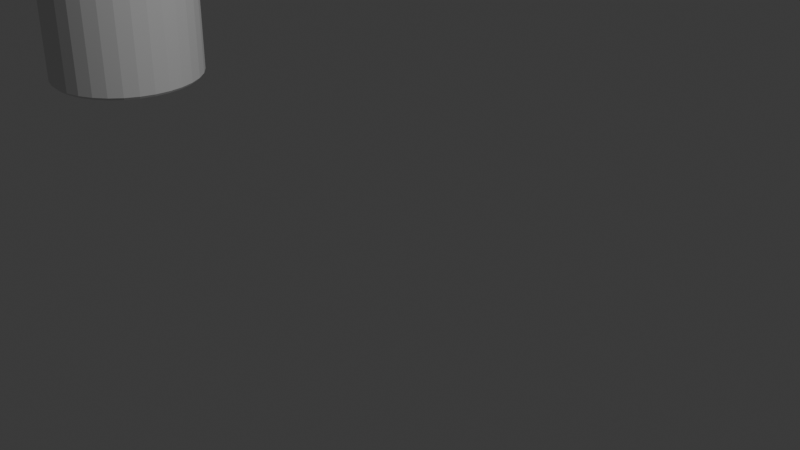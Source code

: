 # Source: battery.blend  (saved by Blender 5.3.31; exported with 4.5.12 LTS)
import bpy
from mathutils import Matrix  # noqa: F401  (used for matrix-valued properties, if any)

bpy.ops.wm.read_factory_settings(use_empty=True)
scene = bpy.context.scene
scene.name = 'Scene'

# ---- collections
col_collection = bpy.data.collections.new('Collection'); scene.collection.children.link(col_collection)

# ---- world
world_world = bpy.data.worlds.new('World'); scene.world = world_world
world_world.use_nodes = True; world_world.node_tree.nodes.clear()
_N = world_world.node_tree.nodes; _L = world_world.node_tree.links
n0 = _N.new('ShaderNodeOutputWorld'); n0.name = 'World Output'; n0.location = (200, 100)
n1 = _N.new('ShaderNodeBackground'); n1.name = 'Background'; n1.location = (-200, 100)
n1.inputs[0].default_value = (0.05088, 0.05088, 0.05088, 1.0)
_L.new(n1.outputs[0], n0.inputs[0])
n0.is_active_output = True
world_world.color = (0.05088, 0.05088, 0.05088)
world_world.sun_shadow_jitter_overblur = 0.0

# ---- cameras
cam_camera = bpy.data.cameras.new('Camera')
cam_camera.clip_end = 100.0
cam_camera.ortho_scale = 7.314

# ---- lights
light_light = bpy.data.lights.new('Light', 'POINT')
light_light.energy = 1000.0
light_light.shadow_soft_size = 0.1

# ---- meshes
me_cylinder = bpy.data.meshes.new('Cylinder')
me_cylinder.from_pydata([(0.05079, 0.4686, 2.788), (-0.02636, 0.391, 5.339), (0.1422, 0.4596, 2.788), (0.04992, 0.3835, 5.339), (0.2301, 0.433, 2.788), (0.1233, 0.3613, 5.339), (0.3111, 0.3896, 2.788), (0.1909, 0.3251, 5.339), (0.3822, 0.3314, 2.788), (0.2501, 0.2765, 5.339), (0.4404, 0.2604, 2.788), (0.2988, 0.2172, 5.339), (0.4837, 0.1793, 2.788), (0.3349, 0.1496, 5.339), (0.5104, 0.09142, 2.788), (0.3571, 0.07628, 5.339), (0.5194, 7.918e-09, 2.788), (0.3647, 9.074e-09, 5.339), (0.5104, -0.09142, 2.788), (0.3571, -0.07628, 5.339), (0.4837, -0.1793, 2.788), (0.3349, -0.1496, 5.339), (0.4404, -0.2604, 2.788), (0.2988, -0.2172, 5.339), (0.3822, -0.3314, 2.788), (0.2501, -0.2765, 5.339), (0.3111, -0.3896, 2.788), (0.1909, -0.3251, 5.339), (0.2301, -0.433, 2.788), (0.1233, -0.3613, 5.339), (0.1422, -0.4596, 2.788), (0.04992, -0.3835, 5.339), (0.05079, -0.4686, 2.788), (-0.02636, -0.391, 5.339), (-0.04063, -0.4596, 2.788), (-0.1026, -0.3835, 5.339), (-0.1285, -0.433, 2.788), (-0.176, -0.3613, 5.339), (-0.2096, -0.3896, 2.788), (-0.2436, -0.3251, 5.339), (-0.2806, -0.3314, 2.788), (-0.3029, -0.2765, 5.339), (-0.3389, -0.2604, 2.788), (-0.3515, -0.2172, 5.339), (-0.3822, -0.1793, 2.788), (-0.3876, -0.1496, 5.339), (-0.4088, -0.09142, 2.788), (-0.4099, -0.07628, 5.339), (-0.4178, 7.918e-09, 2.788), (-0.4174, 9.074e-09, 5.339), (-0.4088, 0.09142, 2.788), (-0.4099, 0.07628, 5.339), (-0.3822, 0.1793, 2.788), (-0.3876, 0.1496, 5.339), (-0.3389, 0.2604, 2.788), (-0.3515, 0.2172, 5.339), (-0.2806, 0.3314, 2.788), (-0.3029, 0.2765, 5.339), (-0.2096, 0.3896, 2.788), (-0.2436, 0.3251, 5.339), (-0.1285, 0.433, 2.788), (-0.176, 0.3613, 5.339), (-0.04063, 0.4596, 2.788), (-0.1026, 0.3835, 5.339), (2.328e-10, 0.9729, 5.156), (0.0, 1.0, 5.129), (0.1898, 0.9542, 5.156), (0.1951, 0.9808, 5.129), (0.3723, 0.8989, 5.156), (0.3827, 0.9239, 5.129), (0.5405, 0.809, 5.156), (0.5556, 0.8315, 5.129), (0.688, 0.688, 5.156), (0.7071, 0.7071, 5.129), (0.809, 0.5405, 5.156), (0.8315, 0.5556, 5.129), (0.8989, 0.3723, 5.156), (0.9239, 0.3827, 5.129), (0.9542, 0.1898, 5.156), (0.9808, 0.1951, 5.129), (0.9729, -2.328e-10, 5.156), (1.0, 0.0, 5.129), (0.9542, -0.1898, 5.156), (0.9808, -0.1951, 5.129), (0.8989, -0.3723, 5.156), (0.9239, -0.3827, 5.129), (0.809, -0.5405, 5.156), (0.8315, -0.5556, 5.129), (0.688, -0.688, 5.156), (0.7071, -0.7071, 5.129), (0.5405, -0.809, 5.156), (0.5556, -0.8315, 5.129), (0.3723, -0.8989, 5.156), (0.3827, -0.9239, 5.129), (0.1898, -0.9542, 5.156), (0.1951, -0.9808, 5.129), (-2.328e-10, -0.9729, 5.156), (0.0, -1.0, 5.129), (-0.1898, -0.9542, 5.156), (-0.1951, -0.9808, 5.129), (-0.3723, -0.8989, 5.156), (-0.3827, -0.9239, 5.129), (-0.5405, -0.809, 5.156), (-0.5556, -0.8315, 5.129), (-0.688, -0.688, 5.156), (-0.7071, -0.7071, 5.129), (-0.809, -0.5405, 5.156), (-0.8315, -0.5556, 5.129), (-0.8989, -0.3723, 5.156), (-0.9239, -0.3827, 5.129), (-0.9542, -0.1898, 5.156), (-0.9808, -0.1951, 5.129), (-0.9729, 2.328e-10, 5.156), (-1.0, 0.0, 5.129), (-0.9542, 0.1898, 5.156), (-0.9808, 0.1951, 5.129), (-0.8989, 0.3723, 5.156), (-0.9239, 0.3827, 5.129), (-0.809, 0.5405, 5.156), (-0.8315, 0.5556, 5.129), (-0.688, 0.688, 5.156), (-0.7071, 0.7071, 5.129), (-0.5405, 0.809, 5.156), (-0.5556, 0.8315, 5.129), (-0.3723, 0.8989, 5.156), (-0.3827, 0.9239, 5.129), (-0.1898, 0.9542, 5.156), (-0.1951, 0.9808, 5.129), (0.0, 0.9619, 0.2468), (0.0, 1.0, 0.2848), (0.1951, 0.9808, 0.2848), (0.1877, 0.9434, 0.2468), (0.3827, 0.9239, 0.2848), (0.3681, 0.8887, 0.2468), (0.5556, 0.8315, 0.2848), (0.5344, 0.7998, 0.2468), (0.7071, 0.7071, 0.2848), (0.6802, 0.6802, 0.2468), (0.8315, 0.5556, 0.2848), (0.7998, 0.5344, 0.2468), (0.9239, 0.3827, 0.2848), (0.8887, 0.3681, 0.2468), (0.9808, 0.1951, 0.2848), (0.9434, 0.1877, 0.2468), (1.0, 0.0, 0.2848), (0.9619, 0.0, 0.2468), (0.9808, -0.1951, 0.2848), (0.9434, -0.1877, 0.2468), (0.9239, -0.3827, 0.2848), (0.8887, -0.3681, 0.2468), (0.8315, -0.5556, 0.2848), (0.7998, -0.5344, 0.2468), (0.7071, -0.7071, 0.2848), (0.6802, -0.6802, 0.2468), (0.5556, -0.8315, 0.2848), (0.5344, -0.7998, 0.2468), (0.3827, -0.9239, 0.2848), (0.3681, -0.8887, 0.2468), (0.1951, -0.9808, 0.2848), (0.1877, -0.9434, 0.2468), (0.0, -1.0, 0.2848), (0.0, -0.9619, 0.2468), (-0.1951, -0.9808, 0.2848), (-0.1877, -0.9434, 0.2468), (-0.3827, -0.9239, 0.2848), (-0.3681, -0.8887, 0.2468), (-0.5556, -0.8315, 0.2848), (-0.5344, -0.7998, 0.2468), (-0.7071, -0.7071, 0.2848), (-0.6802, -0.6802, 0.2468), (-0.8315, -0.5556, 0.2848), (-0.7998, -0.5344, 0.2468), (-0.9239, -0.3827, 0.2848), (-0.8887, -0.3681, 0.2468), (-0.9808, -0.1951, 0.2848), (-0.9434, -0.1877, 0.2468), (-1.0, 0.0, 0.2848), (-0.9619, 0.0, 0.2468), (-0.9808, 0.1951, 0.2848), (-0.9434, 0.1877, 0.2468), (-0.9239, 0.3827, 0.2848), (-0.8887, 0.3681, 0.2468), (-0.8315, 0.5556, 0.2848), (-0.7998, 0.5344, 0.2468), (-0.7071, 0.7071, 0.2848), (-0.6802, 0.6802, 0.2468), (-0.5556, 0.8315, 0.2848), (-0.5344, 0.7998, 0.2468), (-0.3827, 0.9239, 0.2848), (-0.3681, 0.8887, 0.2468), (-0.1951, 0.9808, 0.2848), (-0.1877, 0.9434, 0.2468)], [], [(0, 1, 3, 2), (2, 3, 5, 4), (4, 5, 7, 6), (6, 7, 9, 8), (8, 9, 11, 10), (10, 11, 13, 12), (12, 13, 15, 14), (14, 15, 17, 16), (16, 17, 19, 18), (18, 19, 21, 20), (20, 21, 23, 22), (22, 23, 25, 24), (24, 25, 27, 26), (26, 27, 29, 28), (28, 29, 31, 30), (30, 31, 33, 32), (32, 33, 35, 34), (34, 35, 37, 36), (36, 37, 39, 38), (38, 39, 41, 40), (40, 41, 43, 42), (42, 43, 45, 44), (44, 45, 47, 46), (46, 47, 49, 48), (48, 49, 51, 50), (50, 51, 53, 52), (52, 53, 55, 54), (54, 55, 57, 56), (56, 57, 59, 58), (58, 59, 61, 60), (3, 1, 63, 61, 59, 57, 55, 53, 51, 49, 47, 45, 43, 41, 39, 37, 35, 33, 31, 29, 27, 25, 23, 21, 19, 17, 15, 13, 11, 9, 7, 5), (60, 61, 63, 62), (62, 63, 1, 0), (0, 2, 4, 6, 8, 10, 12, 14, 16, 18, 20, 22, 24, 26, 28, 30, 32, 34, 36, 38, 40, 42, 44, 46, 48, 50, 52, 54, 56, 58, 60, 62), (67, 65, 64, 66), (69, 67, 66, 68), (71, 69, 68, 70), (73, 71, 70, 72), (75, 73, 72, 74), (77, 75, 74, 76), (79, 77, 76, 78), (81, 79, 78, 80), (83, 81, 80, 82), (85, 83, 82, 84), (87, 85, 84, 86), (89, 87, 86, 88), (91, 89, 88, 90), (93, 91, 90, 92), (95, 93, 92, 94), (97, 95, 94, 96), (99, 97, 96, 98), (101, 99, 98, 100), (103, 101, 100, 102), (105, 103, 102, 104), (107, 105, 104, 106), (109, 107, 106, 108), (111, 109, 108, 110), (113, 111, 110, 112), (115, 113, 112, 114), (117, 115, 114, 116), (119, 117, 116, 118), (121, 119, 118, 120), (123, 121, 120, 122), (125, 123, 122, 124), (127, 125, 124, 126), (65, 127, 126, 64), (66, 64, 126, 124, 122, 120, 118, 116, 114, 112, 110, 108, 106, 104, 102, 100, 98, 96, 94, 92, 90, 88, 86, 84, 82, 80, 78, 76, 74, 72, 70, 68), (129, 130, 131, 128), (130, 132, 133, 131), (132, 134, 135, 133), (134, 136, 137, 135), (136, 138, 139, 137), (138, 140, 141, 139), (140, 142, 143, 141), (142, 144, 145, 143), (144, 146, 147, 145), (146, 148, 149, 147), (148, 150, 151, 149), (150, 152, 153, 151), (152, 154, 155, 153), (154, 156, 157, 155), (156, 158, 159, 157), (158, 160, 161, 159), (160, 162, 163, 161), (162, 164, 165, 163), (164, 166, 167, 165), (166, 168, 169, 167), (168, 170, 171, 169), (170, 172, 173, 171), (172, 174, 175, 173), (174, 176, 177, 175), (176, 178, 179, 177), (178, 180, 181, 179), (180, 182, 183, 181), (182, 184, 185, 183), (184, 186, 187, 185), (186, 188, 189, 187), (188, 190, 191, 189), (190, 129, 128, 191), (129, 65, 67, 130), (128, 131, 133, 135, 137, 139, 141, 143, 145, 147, 149, 151, 153, 155, 157, 159, 161, 163, 165, 167, 169, 171, 173, 175, 177, 179, 181, 183, 185, 187, 189, 191), (190, 127, 65, 129), (130, 67, 69, 132), (132, 69, 71, 134), (134, 71, 73, 136), (136, 73, 75, 138), (138, 75, 77, 140), (140, 77, 79, 142), (142, 79, 81, 144), (144, 81, 83, 146), (146, 83, 85, 148), (148, 85, 87, 150), (150, 87, 89, 152), (152, 89, 91, 154), (154, 91, 93, 156), (156, 93, 95, 158), (158, 95, 97, 160), (160, 97, 99, 162), (162, 99, 101, 164), (164, 101, 103, 166), (166, 103, 105, 168), (168, 105, 107, 170), (170, 107, 109, 172), (172, 109, 111, 174), (174, 111, 113, 176), (176, 113, 115, 178), (178, 115, 117, 180), (180, 117, 119, 182), (182, 119, 121, 184), (184, 121, 123, 186), (186, 123, 125, 188), (188, 125, 127, 190)])
_uv = me_cylinder.uv_layers.new(name='UVMap')
_uv.uv.foreach_set('vector', [1.0, 0.5, 1.0, 1.0, 0.9688, 1.0, 0.9688, 0.5, 0.9688, 0.5, 0.9688, 1.0, 0.9375, 1.0, 0.9375, 0.5, 0.9375, 0.5, 0.9375, 1.0, 0.9062, 1.0, 0.9062, 0.5, 0.9062, 0.5, 0.9062, 1.0, 0.875, 1.0, 0.875, 0.5, 0.875, 0.5, 0.875, 1.0, 0.8438, 1.0, 0.8438, 0.5, 0.8438, 0.5, 0.8438, 1.0, 0.8125, 1.0, 0.8125, 0.5, 0.8125, 0.5, 0.8125, 1.0, 0.7812, 1.0, 0.7812, 0.5, 0.7812, 0.5, 0.7812, 1.0, 0.75, 1.0, 0.75, 0.5, 0.75, 0.5, 0.75, 1.0, 0.7188, 1.0, 0.7188, 0.5, 0.7188, 0.5, 0.7188, 1.0, 0.6875, 1.0, 0.6875, 0.5, 0.6875, 0.5, 0.6875, 1.0, 0.6562, 1.0, 0.6562, 0.5, 0.6562, 0.5, 0.6562, 1.0, 0.625, 1.0, 0.625, 0.5, 0.625, 0.5, 0.625, 1.0, 0.5938, 1.0, 0.5938, 0.5, 0.5938, 0.5, 0.5938, 1.0, 0.5625, 1.0, 0.5625, 0.5, 0.5625, 0.5, 0.5625, 1.0, 0.5312, 1.0, 0.5312, 0.5, 0.5312, 0.5, 0.5312, 1.0, 0.5, 1.0, 0.5, 0.5, 0.5, 0.5, 0.5, 1.0, 0.4688, 1.0, 0.4688, 0.5, 0.4688, 0.5, 0.4688, 1.0, 0.4375, 1.0, 0.4375, 0.5, 0.4375, 0.5, 0.4375, 1.0, 0.4062, 1.0, 0.4062, 0.5, 0.4062, 0.5, 0.4062, 1.0, 0.375, 1.0, 0.375, 0.5, 0.375, 0.5, 0.375, 1.0, 0.3438, 1.0, 0.3438, 0.5, 0.3438, 0.5, 0.3438, 1.0, 0.3125, 1.0, 0.3125, 0.5, 0.3125, 0.5, 0.3125, 1.0, 0.2812, 1.0, 0.2812, 0.5, 0.2812, 0.5, 0.2812, 1.0, 0.25, 1.0, 0.25, 0.5, 0.25, 0.5, 0.25, 1.0, 0.2188, 1.0, 0.2188, 0.5, 0.2188, 0.5, 0.2188, 1.0, 0.1875, 1.0, 0.1875, 0.5, 0.1875, 0.5, 0.1875, 1.0, 0.1562, 1.0, 0.1562, 0.5, 0.1562, 0.5, 0.1562, 1.0, 0.125, 1.0, 0.125, 0.5, 0.125, 0.5, 0.125, 1.0, 0.09375, 1.0, 0.09375, 0.5, 0.09375, 0.5, 0.09375, 1.0, 0.0625, 1.0, 0.0625, 0.5, 0.2968, 0.4854, 0.25, 0.49, 0.2032, 0.4854, 0.1582, 0.4717, 0.1167, 0.4496, 0.08029, 0.4197, 0.05045, 0.3833, 0.02827, 0.3418, 0.01461, 0.2968, 0.01, 0.25, 0.01461, 0.2032, 0.02827, 0.1582, 0.05045, 0.1167, 0.08029, 0.08029, 0.1167, 0.05045, 0.1582, 0.02827, 0.2032, 0.01461, 0.25, 0.01, 0.2968, 0.01461, 0.3418, 0.02827, 0.3833, 0.05045, 0.4197, 0.08029, 0.4496, 0.1167, 0.4717, 0.1582, 0.4854, 0.2032, 0.49, 0.25, 0.4854, 0.2968, 0.4717, 0.3418, 0.4496, 0.3833, 0.4197, 0.4197, 0.3833, 0.4496, 0.3418, 0.4717, 0.0625, 0.5, 0.0625, 1.0, 0.03125, 1.0, 0.03125, 0.5, 0.03125, 0.5, 0.03125, 1.0, 0.0, 1.0, 0.0, 0.5, 0.75, 0.49, 0.7968, 0.4854, 0.8418, 0.4717, 0.8833, 0.4496, 0.9197, 0.4197, 0.9496, 0.3833, 0.9717, 0.3418, 0.9854, 0.2968, 0.99, 0.25, 0.9854, 0.2032, 0.9717, 0.1582, 0.9496, 0.1167, 0.9197, 0.08029, 0.8833, 0.05045, 0.8418, 0.02827, 0.7968, 0.01461, 0.75, 0.01, 0.7032, 0.01461, 0.6582, 0.02827, 0.6167, 0.05045, 0.5803, 0.08029, 0.5504, 0.1167, 0.5283, 0.1582, 0.5146, 0.2032, 0.51, 0.25, 0.5146, 0.2968, 0.5283, 0.3418, 0.5504, 0.3833, 0.5803, 0.4197, 0.6167, 0.4496, 0.6582, 0.4717, 0.7032, 0.4854, 0.2968, 0.4854, 0.25, 0.49, 0.25, 0.4835, 0.2956, 0.479, 0.3418, 0.4717, 0.2968, 0.4854, 0.2956, 0.479, 0.3394, 0.4657, 0.3833, 0.4496, 0.3418, 0.4717, 0.3394, 0.4657, 0.3797, 0.4442, 0.4197, 0.4197, 0.3833, 0.4496, 0.3797, 0.4442, 0.4151, 0.4151, 0.4496, 0.3833, 0.4197, 0.4197, 0.4151, 0.4151, 0.4442, 0.3797, 0.4717, 0.3418, 0.4496, 0.3833, 0.4442, 0.3797, 0.4657, 0.3394, 0.4854, 0.2968, 0.4717, 0.3418, 0.4657, 0.3394, 0.479, 0.2956, 0.49, 0.25, 0.4854, 0.2968, 0.479, 0.2956, 0.4835, 0.25, 0.4854, 0.2032, 0.49, 0.25, 0.4835, 0.25, 0.479, 0.2044, 0.4717, 0.1582, 0.4854, 0.2032, 0.479, 0.2044, 0.4657, 0.1606, 0.4496, 0.1167, 0.4717, 0.1582, 0.4657, 0.1606, 0.4442, 0.1203, 0.4197, 0.08029, 0.4496, 0.1167, 0.4442, 0.1203, 0.4151, 0.08489, 0.3833, 0.05045, 0.4197, 0.08029, 0.4151, 0.08489, 0.3797, 0.05585, 0.3418, 0.02827, 0.3833, 0.05045, 0.3797, 0.05585, 0.3394, 0.03427, 0.2968, 0.01461, 0.3418, 0.02827, 0.3394, 0.03427, 0.2956, 0.02098, 0.25, 0.01, 0.2968, 0.01461, 0.2956, 0.02098, 0.25, 0.01649, 0.2032, 0.01461, 0.25, 0.01, 0.25, 0.01649, 0.2044, 0.02098, 0.1582, 0.02827, 0.2032, 0.01461, 0.2044, 0.02098, 0.1606, 0.03427, 0.1167, 0.05045, 0.1582, 0.02827, 0.1606, 0.03427, 0.1203, 0.05585, 0.08029, 0.08029, 0.1167, 0.05045, 0.1203, 0.05585, 0.08489, 0.08489, 0.05045, 0.1167, 0.08029, 0.08029, 0.08489, 0.08489, 0.05585, 0.1203, 0.02827, 0.1582, 0.05045, 0.1167, 0.05585, 0.1203, 0.03427, 0.1606, 0.01461, 0.2032, 0.02827, 0.1582, 0.03427, 0.1606, 0.02098, 0.2044, 0.01, 0.25, 0.01461, 0.2032, 0.02098, 0.2044, 0.01649, 0.25, 0.01461, 0.2968, 0.01, 0.25, 0.01649, 0.25, 0.02098, 0.2956, 0.02827, 0.3418, 0.01461, 0.2968, 0.02098, 0.2956, 0.03427, 0.3394, 0.05045, 0.3833, 0.02827, 0.3418, 0.03427, 0.3394, 0.05585, 0.3797, 0.08029, 0.4197, 0.05045, 0.3833, 0.05585, 0.3797, 0.08489, 0.4151, 0.1167, 0.4496, 0.08029, 0.4197, 0.08489, 0.4151, 0.1203, 0.4442, 0.1582, 0.4717, 0.1167, 0.4496, 0.1203, 0.4442, 0.1606, 0.4657, 0.2032, 0.4854, 0.1582, 0.4717, 0.1606, 0.4657, 0.2044, 0.479, 0.25, 0.49, 0.2032, 0.4854, 0.2044, 0.479, 0.25, 0.4835, 0.2956, 0.479, 0.25, 0.4835, 0.2044, 0.479, 0.1606, 0.4657, 0.1203, 0.4442, 0.08489, 0.4151, 0.05585, 0.3797, 0.03427, 0.3394, 0.02098, 0.2956, 0.01649, 0.25, 0.02098, 0.2044, 0.03427, 0.1606, 0.05585, 0.1203, 0.08489, 0.08489, 0.1203, 0.05585, 0.1606, 0.03427, 0.2044, 0.02098, 0.25, 0.01649, 0.2956, 0.02098, 0.3394, 0.03427, 0.3797, 0.05585, 0.4151, 0.08489, 0.4442, 0.1203, 0.4657, 0.1606, 0.479, 0.2044, 0.4835, 0.25, 0.479, 0.2956, 0.4657, 0.3394, 0.4442, 0.3797, 0.4151, 0.4151, 0.3797, 0.4442, 0.3394, 0.4657, 0.75, 0.49, 0.7968, 0.4854, 0.795, 0.4764, 0.75, 0.4809, 0.7968, 0.4854, 0.8418, 0.4717, 0.8383, 0.4633, 0.795, 0.4764, 0.8418, 0.4717, 0.8833, 0.4496, 0.8783, 0.4419, 0.8383, 0.4633, 0.8833, 0.4496, 0.9197, 0.4197, 0.9132, 0.4132, 0.8783, 0.4419, 0.9197, 0.4197, 0.9496, 0.3833, 0.9419, 0.3783, 0.9132, 0.4132, 0.9496, 0.3833, 0.9717, 0.3418, 0.9633, 0.3383, 0.9419, 0.3783, 0.9717, 0.3418, 0.9854, 0.2968, 0.9764, 0.295, 0.9633, 0.3383, 0.9854, 0.2968, 0.99, 0.25, 0.9809, 0.25, 0.9764, 0.295, 0.99, 0.25, 0.9854, 0.2032, 0.9764, 0.205, 0.9809, 0.25, 0.9854, 0.2032, 0.9717, 0.1582, 0.9633, 0.1617, 0.9764, 0.205, 0.9717, 0.1582, 0.9496, 0.1167, 0.9419, 0.1217, 0.9633, 0.1617, 0.9496, 0.1167, 0.9197, 0.08029, 0.9132, 0.08676, 0.9419, 0.1217, 0.9197, 0.08029, 0.8833, 0.05045, 0.8783, 0.05805, 0.9132, 0.08676, 0.8833, 0.05045, 0.8418, 0.02827, 0.8383, 0.03672, 0.8783, 0.05805, 0.8418, 0.02827, 0.7968, 0.01461, 0.795, 0.02358, 0.8383, 0.03672, 0.7968, 0.01461, 0.75, 0.01, 0.75, 0.01914, 0.795, 0.02358, 0.75, 0.01, 0.7032, 0.01461, 0.705, 0.02358, 0.75, 0.01914, 0.7032, 0.01461, 0.6582, 0.02827, 0.6617, 0.03672, 0.705, 0.02358, 0.6582, 0.02827, 0.6167, 0.05045, 0.6217, 0.05805, 0.6617, 0.03672, 0.6167, 0.05045, 0.5803, 0.08029, 0.5868, 0.08676, 0.6217, 0.05805, 0.5803, 0.08029, 0.5504, 0.1167, 0.5581, 0.1217, 0.5868, 0.08676, 0.5504, 0.1167, 0.5283, 0.1582, 0.5367, 0.1617, 0.5581, 0.1217, 0.5283, 0.1582, 0.5146, 0.2032, 0.5236, 0.205, 0.5367, 0.1617, 0.5146, 0.2032, 0.51, 0.25, 0.5191, 0.25, 0.5236, 0.205, 0.51, 0.25, 0.5146, 0.2968, 0.5236, 0.295, 0.5191, 0.25, 0.5146, 0.2968, 0.5283, 0.3418, 0.5367, 0.3383, 0.5236, 0.295, 0.5283, 0.3418, 0.5504, 0.3833, 0.5581, 0.3783, 0.5367, 0.3383, 0.5504, 0.3833, 0.5803, 0.4197, 0.5868, 0.4132, 0.5581, 0.3783, 0.5803, 0.4197, 0.6167, 0.4496, 0.6217, 0.4419, 0.5868, 0.4132, 0.6167, 0.4496, 0.6582, 0.4717, 0.6617, 0.4633, 0.6217, 0.4419, 0.6582, 0.4717, 0.7032, 0.4854, 0.705, 0.4764, 0.6617, 0.4633, 0.7032, 0.4854, 0.75, 0.49, 0.75, 0.4809, 0.705, 0.4764, 1.0, 0.5039, 1.0, 0.9973, 0.9688, 0.9973, 0.9688, 0.5039, 0.75, 0.4809, 0.795, 0.4764, 0.8383, 0.4633, 0.8783, 0.4419, 0.9132, 0.4132, 0.9419, 0.3783, 0.9633, 0.3383, 0.9764, 0.295, 0.9809, 0.25, 0.9764, 0.205, 0.9633, 0.1617, 0.9419, 0.1217, 0.9132, 0.08676, 0.8783, 0.05805, 0.8383, 0.03672, 0.795, 0.02358, 0.75, 0.01914, 0.705, 0.02358, 0.6617, 0.03672, 0.6217, 0.05805, 0.5868, 0.08676, 0.5581, 0.1217, 0.5367, 0.1617, 0.5236, 0.205, 0.5191, 0.25, 0.5236, 0.295, 0.5367, 0.3383, 0.5581, 0.3783, 0.5868, 0.4132, 0.6217, 0.4419, 0.6617, 0.4633, 0.705, 0.4764, 0.03125, 0.5039, 0.03125, 0.9973, 0.0, 0.9973, 0.0, 0.5039, 0.9688, 0.5039, 0.9688, 0.9973, 0.9375, 0.9973, 0.9375, 0.5039, 0.9375, 0.5039, 0.9375, 0.9973, 0.9062, 0.9973, 0.9062, 0.5039, 0.9062, 0.5039, 0.9062, 0.9973, 0.875, 0.9973, 0.875, 0.5039, 0.875, 0.5039, 0.875, 0.9973, 0.8438, 0.9973, 0.8438, 0.5039, 0.8438, 0.5039, 0.8438, 0.9973, 0.8125, 0.9973, 0.8125, 0.5039, 0.8125, 0.5039, 0.8125, 0.9973, 0.7812, 0.9973, 0.7812, 0.5039, 0.7812, 0.5039, 0.7812, 0.9973, 0.75, 0.9973, 0.75, 0.5039, 0.75, 0.5039, 0.75, 0.9973, 0.7188, 0.9973, 0.7188, 0.5039, 0.7188, 0.5039, 0.7188, 0.9973, 0.6875, 0.9973, 0.6875, 0.5039, 0.6875, 0.5039, 0.6875, 0.9973, 0.6562, 0.9973, 0.6562, 0.5039, 0.6562, 0.5039, 0.6562, 0.9973, 0.625, 0.9973, 0.625, 0.5039, 0.625, 0.5039, 0.625, 0.9973, 0.5938, 0.9973, 0.5938, 0.5039, 0.5938, 0.5039, 0.5938, 0.9973, 0.5625, 0.9973, 0.5625, 0.5039, 0.5625, 0.5039, 0.5625, 0.9973, 0.5312, 0.9973, 0.5312, 0.5039, 0.5312, 0.5039, 0.5312, 0.9973, 0.5, 0.9973, 0.5, 0.5039, 0.5, 0.5039, 0.5, 0.9973, 0.4688, 0.9973, 0.4688, 0.5039, 0.4688, 0.5039, 0.4688, 0.9973, 0.4375, 0.9973, 0.4375, 0.5039, 0.4375, 0.5039, 0.4375, 0.9973, 0.4062, 0.9973, 0.4062, 0.5039, 0.4062, 0.5039, 0.4062, 0.9973, 0.375, 0.9973, 0.375, 0.5039, 0.375, 0.5039, 0.375, 0.9973, 0.3438, 0.9973, 0.3438, 0.5039, 0.3438, 0.5039, 0.3438, 0.9973, 0.3125, 0.9973, 0.3125, 0.5039, 0.3125, 0.5039, 0.3125, 0.9973, 0.2812, 0.9973, 0.2812, 0.5039, 0.2812, 0.5039, 0.2812, 0.9973, 0.25, 0.9973, 0.25, 0.5039, 0.25, 0.5039, 0.25, 0.9973, 0.2188, 0.9973, 0.2188, 0.5039, 0.2188, 0.5039, 0.2188, 0.9973, 0.1875, 0.9973, 0.1875, 0.5039, 0.1875, 0.5039, 0.1875, 0.9973, 0.1562, 0.9973, 0.1562, 0.5039, 0.1562, 0.5039, 0.1562, 0.9973, 0.125, 0.9973, 0.125, 0.5039, 0.125, 0.5039, 0.125, 0.9973, 0.09375, 0.9973, 0.09375, 0.5039, 0.09375, 0.5039, 0.09375, 0.9973, 0.0625, 0.9973, 0.0625, 0.5039, 0.0625, 0.5039, 0.0625, 0.9973, 0.03125, 0.9973, 0.03125, 0.5039])
me_cylinder.update()

# ---- objects
ob_light = bpy.data.objects.new('Light', light_light)
ob_camera = bpy.data.objects.new('Camera', cam_camera)
ob_cylinder = bpy.data.objects.new('Cylinder', me_cylinder)

# ---- transforms, parenting, visibility, modifiers, constraints
ob_light.location = (4.076, 1.005, 5.417)
ob_light.rotation_euler = (0.6503, 0.05522, 1.866)
ob_light.lock_rotations_4d = False
ob_light.empty_display_type = 'ARROWS'
ob_light.color = (0.0, 0.0, 0.0, 0.0)
ob_light.lineart.crease_threshold = 0.0
ob_camera.location = (7.359, -6.926, 4.471)
ob_camera.rotation_euler = (1.109, 0.0, 0.8149)
ob_camera.lock_rotations_4d = False
ob_camera.empty_display_type = 'ARROWS'
ob_camera.color = (0.0, 0.0, 0.0, 0.0)
ob_camera.display_type = 'WIRE'
ob_camera.lineart.crease_threshold = 0.0
ob_cylinder.location = (-5.161, 0.0, -0.4868)

# ---- collection membership
col_collection.objects.link(ob_light)
col_collection.objects.link(ob_camera)
col_collection.objects.link(ob_cylinder)

# ---- scene / render settings (as saved in the file)
scene.camera = ob_camera
scene.frame_start = 1; scene.frame_end = 250; scene.frame_set(1)
scene.render.engine = 'BLENDER_EEVEE_NEXT'
scene.render.bake_bias = 0.0
scene.render.bake_samples = 0
scene.render.compositor_device = 'GPU'
scene.eevee.use_volume_custom_range = False
scene.eevee.fast_gi_thickness_near = 0.1
scene.eevee.fast_gi_thickness_far = 0.0
scene.eevee.ray_tracing_options.screen_trace_thickness = 0.1
bpy.context.view_layer.update()

